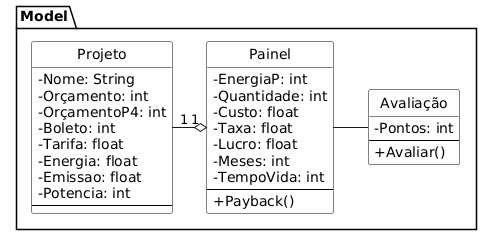

The diagram above was rendered by PlantUML. Its source (embedded in the PNG):
@startuml
skinparam style strictuml
skinparam Class {
    BackgroundColor white
    BorderColor black
    IconFontSize 0
}

skinparam classAttributeIconSize 0

package "Model" {

class Projeto {
    - Nome: String
    - Orçamento: int
    - OrçamentoP4: int
    - Boleto: int
    - Tarifa: float
    - Energia: float
    - Emissao: float
    - Potencia: int
    --
}

class Painel {
    - EnergiaP: int
    - Quantidade: int
    - Custo: float
    - Taxa: float
    - Lucro: float
    - Meses: int
    - TempoVida: int
    --
    + Payback()
}

class Avaliação {
    - Pontos: int
    --
    + Avaliar()
}

Projeto "1" -r-o "1" Painel
Painel -r- Avaliação

}
@enduml